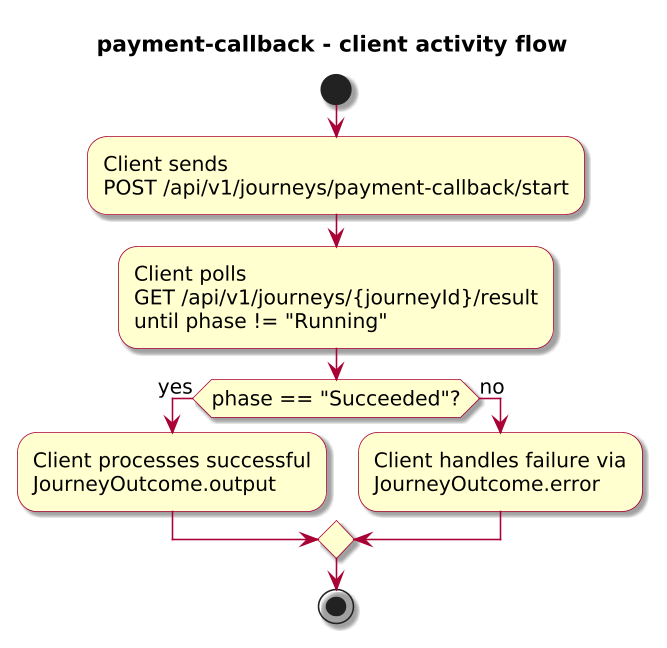

The diagram above was rendered by PlantUML. Its source (embedded in the PNG):
@startuml

skinparam BackgroundColor #FFFFFF
skinparam Shadowing true

skinparam DefaultFontName "SansSerif"
skinparam DefaultFontSize 13
skinparam DefaultFontStyle plain

skinparam dpi 150

skinparam sequence {
  ArrowColor #A80036
  LifeLineBorderColor #A80036
  LifeLineBackgroundColor #FFFFFF
}

skinparam Note {
  BackgroundColor #FBFB77
  BorderColor #A80036
}

skinparam ParticipantBorderColor #A80036
skinparam ParticipantBackgroundColor #FEFECE

skinparam ActorBorderColor #A80036
skinparam ActorBackgroundColor #FFFFFF
skinparam SequenceActorBorderThickness 2

skinparam state {
  BorderColor #A80036
  BackgroundColor #FEFECE
}

skinparam activity {
  ArrowColor #A80036
  BackgroundColor #FEFECE
  BorderColor #A80036
}

!include journey-diagram-theme.puml
title payment-callback - client activity flow

start

:Client sends\nPOST /api/v1/journeys/payment-callback/start;
:Client polls\nGET /api/v1/journeys/{journeyId}/result\nuntil phase != "Running";

if (phase == "Succeeded"?) then (yes)
  :Client processes successful\nJourneyOutcome.output;
else (no)
  :Client handles failure via\nJourneyOutcome.error;
endif

stop

@enduml